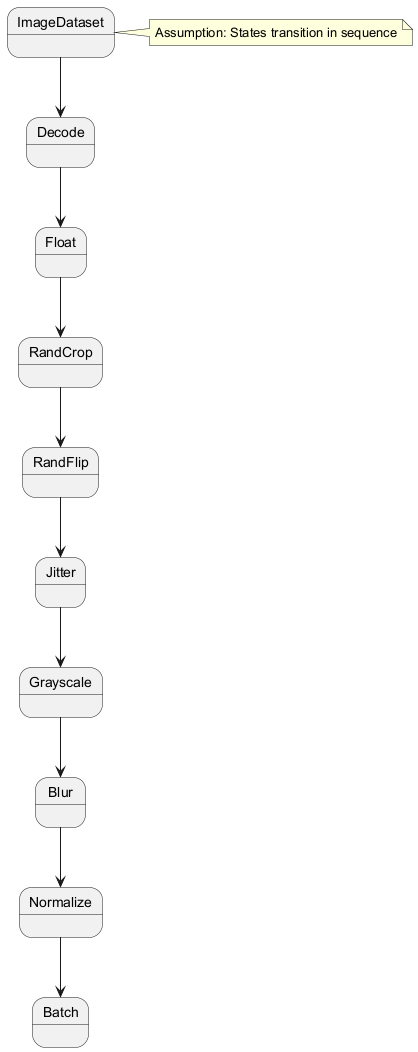

The diagram above was rendered by PlantUML. Its source (embedded in the PNG):
@startuml
state ImageDataset
state Decode
state Float
state RandCrop
state RandFlip
state Jitter
state Grayscale
state Blur
state Normalize
state Batch
ImageDataset --> Decode
Decode --> Float
Float --> RandCrop
RandCrop --> RandFlip
RandFlip --> Jitter
Jitter --> Grayscale
Grayscale --> Blur
Blur --> Normalize
Normalize --> Batch
note right of ImageDataset: Assumption: States transition in sequence
@enduml